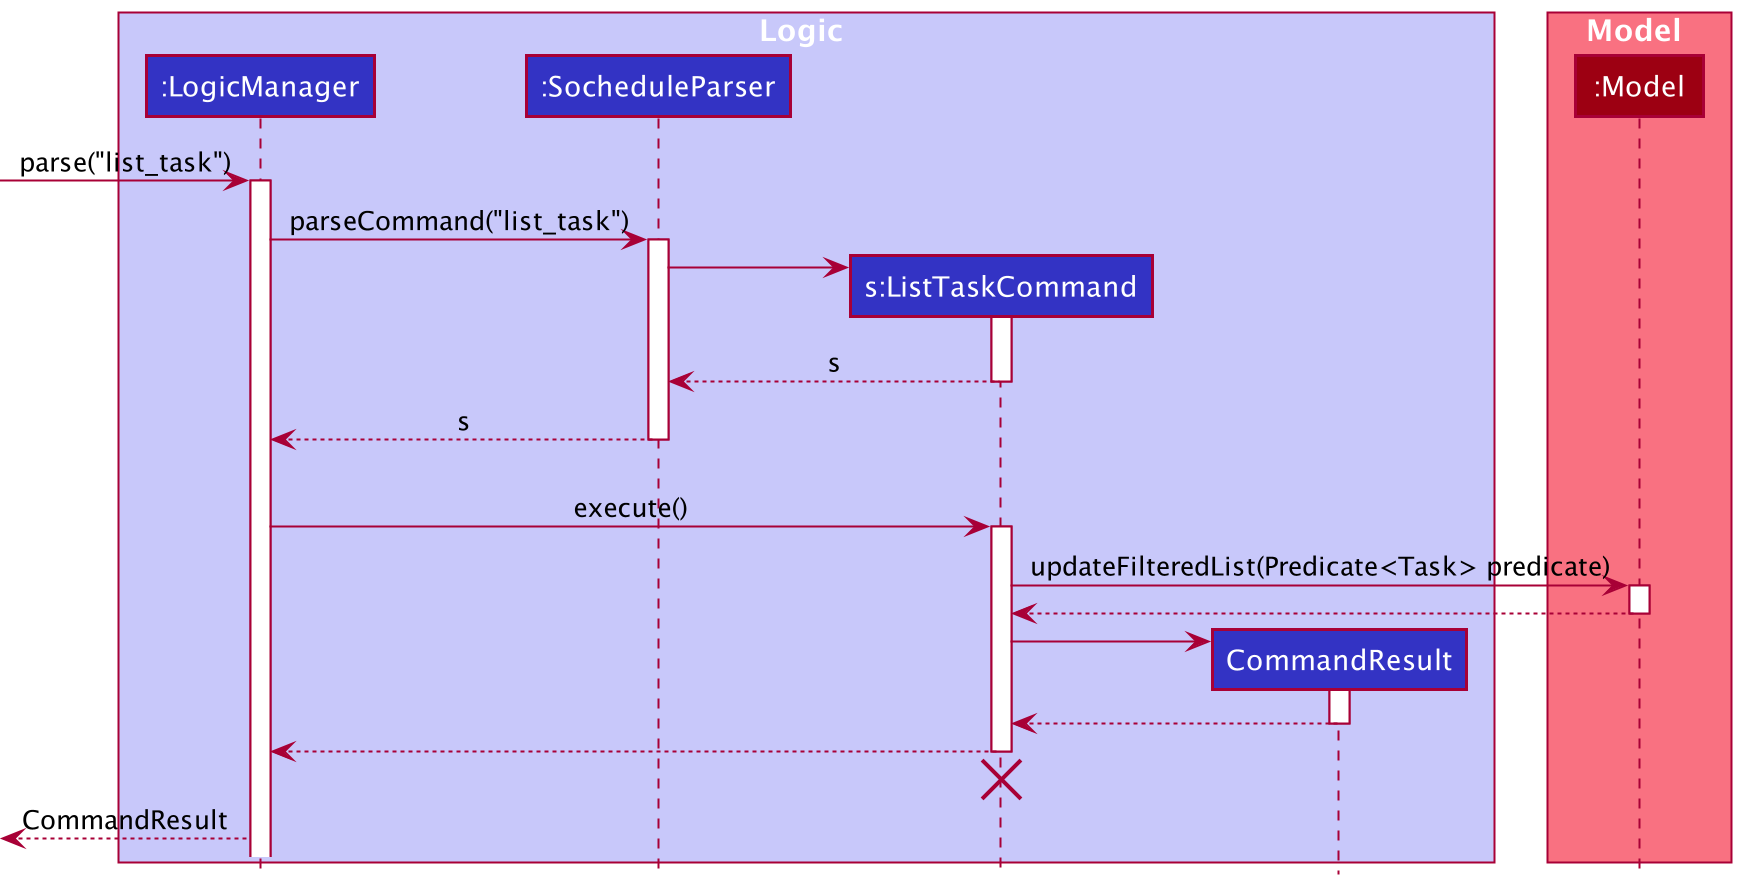

The diagram above was rendered by PlantUML. Its source (embedded in the PNG):
@startuml
!include style.puml

box Logic LOGIC_COLOR_T1
participant ":LogicManager" as LogicManager LOGIC_COLOR
participant ":SocheduleParser" as SocheduleParser LOGIC_COLOR
participant "s:ListTaskCommand" as ListTaskCommand LOGIC_COLOR
participant "CommandResult" as CommandResult LOGIC_COLOR
end box

box Model MODEL_COLOR_T1
participant ":Model" as Model MODEL_COLOR
end box

[-> LogicManager : parse("list_task")
activate LogicManager

LogicManager -> SocheduleParser : parseCommand("list_task")
activate SocheduleParser

create ListTaskCommand
SocheduleParser -> ListTaskCommand
activate ListTaskCommand

ListTaskCommand --> SocheduleParser : s
deactivate ListTaskCommand

LogicManager <-- SocheduleParser : s
deactivate SocheduleParser
'Hidden arrow to position the destroy marker below the end of the activation bar.
SocheduleParser -[hidden]->[

LogicManager -> ListTaskCommand : execute()
activate ListTaskCommand

ListTaskCommand -> Model : updateFilteredList(Predicate<Task> predicate)
activate Model
ListTaskCommand <-- Model
deactivate Model

create CommandResult
ListTaskCommand -> CommandResult
activate CommandResult
ListTaskCommand <-- CommandResult
deactivate CommandResult

LogicManager <-- ListTaskCommand
deactivate ListTaskCommand
'Hidden arrow to position the destroy marker below the end of the activation bar.
ListTaskCommand -[hidden]->[
destroy ListTaskCommand

[<-- LogicManager : CommandResult
@enduml